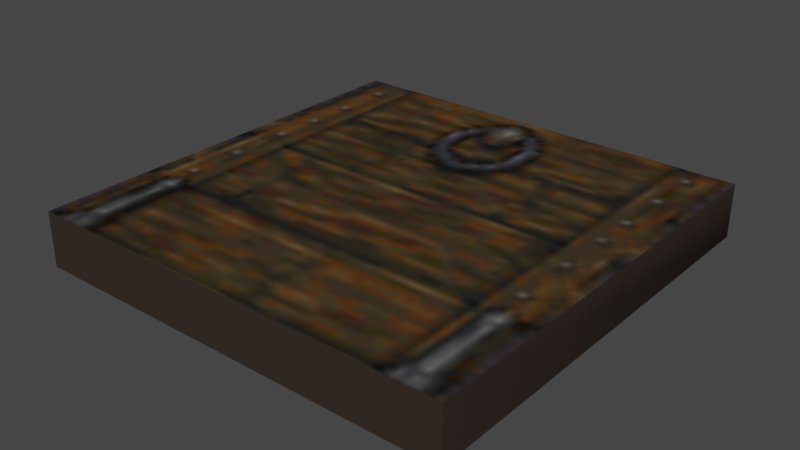 # Source: 41410.blend  (saved by Blender 3.3.6; exported with 4.5.12 LTS)
import bpy
from mathutils import Matrix  # noqa: F401  (used for matrix-valued properties, if any)

bpy.ops.wm.read_factory_settings(use_empty=True)
scene = bpy.context.scene
scene.name = 'Scene'

# ---- collections
col_collection = bpy.data.collections.new('Collection'); scene.collection.children.link(col_collection)

# ---- images (referenced by path relative to the original .blend; pixels are not part of the script)
import os
ASSET_DIR = os.environ.get("B2B_ASSET_DIR", "")  # directory of the original .blend (textures are referenced by path, not embedded)
HERE = os.path.dirname(os.path.abspath(__file__))  # packed textures are extracted next to this script under _unpacked/

def load_image(name, relpath, width, height, colorspace="sRGB"):
    """Load a texture the original file referenced (path relative to the .blend, or extracted next to this script)."""
    p = next((c for c in (os.path.join(HERE, relpath), os.path.join(ASSET_DIR, relpath)) if relpath and os.path.exists(c)), "")
    if p:
        img = bpy.data.images.load(p, check_existing=True)
        img.name = name
    else:  # same state as the original file: an image datablock whose file is absent (Cycles renders it pink)
        img = bpy.data.images.new(name, width, height)
        img.source = "FILE"
        img.filepath = "//" + (relpath or name)
    img.colorspace_settings.name = colorspace
    return img
img_texture_094_1_png = load_image('TEXTURE.094_1.png', '_unpacked/TEXTURE.094_1.b6b741cb.png', 64, 64, 'sRGB')
img_texture_000_44_png = load_image('TEXTURE.000_44.png', '_unpacked/TEXTURE.000_44.5f418fb9.png', 32, 32, 'sRGB')

# ---- materials (node trees are filled in below, after node groups)
mat_texture_094_1_material = bpy.data.materials.new('TEXTURE.094_1-material')
mat_texture_094_1_material.use_transparent_shadow = False
mat_texture_094_1_material.preview_render_type = 'FLAT'
mat_texture_000_44_material = bpy.data.materials.new('TEXTURE.000_44-material')
mat_texture_000_44_material.use_transparent_shadow = False
mat_texture_000_44_material.preview_render_type = 'FLAT'

# ---- material node trees
mat_texture_094_1_material.use_nodes = True; mat_texture_094_1_material.node_tree.nodes.clear()
_N = mat_texture_094_1_material.node_tree.nodes; _L = mat_texture_094_1_material.node_tree.links
n0 = _N.new('ShaderNodeBsdfPrincipled'); n0.name = 'Principled BSDF'; n0.location = (0, 300)
n0.distribution = 'GGX'
n0.subsurface_method = 'RANDOM_WALK_SKIN'
n0.inputs[3].default_value = 1.45
n0.inputs[13].default_value = 0.0
n0.inputs[27].default_value = (0.0, 0.0, 0.0, 1.0)
n0.inputs[28].default_value = 1.0
n1 = _N.new('ShaderNodeOutputMaterial'); n1.name = 'Material Output'; n1.location = (300, 300)
n2 = _N.new('ShaderNodeTexImage'); n2.name = 'Image Texture'; n2.location = (-300, 300)
n2.label = 'Base Color'
n2.image = img_texture_094_1_png
_L.new(n0.outputs[0], n1.inputs[0])
_L.new(n2.outputs[0], n0.inputs[0])
n1.is_active_output = True
mat_texture_000_44_material.use_nodes = True; mat_texture_000_44_material.node_tree.nodes.clear()
_N = mat_texture_000_44_material.node_tree.nodes; _L = mat_texture_000_44_material.node_tree.links
n0 = _N.new('ShaderNodeBsdfPrincipled'); n0.name = 'Principled BSDF'; n0.location = (0, 300)
n0.distribution = 'GGX'
n0.subsurface_method = 'RANDOM_WALK_SKIN'
n0.inputs[3].default_value = 1.45
n0.inputs[13].default_value = 0.0
n0.inputs[27].default_value = (0.0, 0.0, 0.0, 1.0)
n0.inputs[28].default_value = 1.0
n1 = _N.new('ShaderNodeOutputMaterial'); n1.name = 'Material Output'; n1.location = (300, 300)
n2 = _N.new('ShaderNodeTexImage'); n2.name = 'Image Texture'; n2.location = (-300, 300)
n2.label = 'Base Color'
n2.image = img_texture_000_44_png
_L.new(n0.outputs[0], n1.inputs[0])
_L.new(n2.outputs[0], n0.inputs[0])
n1.is_active_output = True

# ---- world
world_world = bpy.data.worlds.new('World'); scene.world = world_world
world_world.use_nodes = True; world_world.node_tree.nodes.clear()
_N = world_world.node_tree.nodes; _L = world_world.node_tree.links
n0 = _N.new('ShaderNodeOutputWorld'); n0.name = 'World Output'; n0.location = (300, 300)
n1 = _N.new('ShaderNodeBackground'); n1.name = 'Background'; n1.location = (10, 300)
n1.inputs[0].default_value = (0.05088, 0.05088, 0.05088, 1.0)
_L.new(n1.outputs[0], n0.inputs[0])
n0.is_active_output = True
world_world.color = (0.05088, 0.05088, 0.05088)
world_world.use_sun_shadow = False
world_world.sun_shadow_jitter_overblur = 0.0

# ---- meshes
me_model41410 = bpy.data.meshes.new('model41410')
me_model41410.from_pydata([(-0.7677, 0.04375, 0.7676), (0.7683, 0.04375, 0.7676), (0.7683, 0.04375, -0.7684), (-0.7677, 0.04375, -0.7684), (0.7664, -0.05225, 0.7701), (0.7683, 0.04375, 0.7676), (-0.7677, 0.04375, 0.7676), (-0.768, -0.05351, 0.7689), (0.7683, 0.04375, -0.7684), (0.7683, 0.04375, 0.7676), (0.7643, -0.05225, 0.7701), (-0.7665, -0.05225, -0.7681), (-0.7677, 0.04375, -0.7684), (0.7683, 0.04375, -0.7684), (0.7659, -0.05225, -0.7671), (-0.7677, 0.04375, 0.7676), (-0.7677, 0.04375, -0.7684), (-0.7653, -0.05225, -0.7671), (0.7676, -0.05225, -0.7677), (0.7664, -0.05225, 0.7657), (-0.7671, -0.05351, 0.7675), (-0.7674, -0.05225, -0.7671)], [], [(0, 1, 2), (0, 2, 3), (4, 5, 6), (4, 6, 7), (18, 8, 9), (18, 9, 10), (11, 12, 13), (11, 13, 14), (20, 15, 16), (20, 16, 17), (18, 19, 20), (18, 20, 21)])
me_model41410.polygons.foreach_set('use_smooth', [0, 0, 1, 1, 1, 1, 1, 1, 1, 1, 0, 0])
_uv = me_model41410.uv_layers.new(name='model54001-uv')
_uv.uv.foreach_set('vector', [0.0, 0.0, 0.0, -1.0, 1.0, -1.0, 0.0, 0.0, 1.0, -1.0, 1.0, 0.0, 0.0, 0.0, 0.0, 0.0, 0.0, 0.0, 0.0, 0.0, 0.0, 0.0, 0.0, 0.0, 0.0, 0.0, 0.0, 0.0, 0.0, 0.0, 0.0, 0.0, 0.0, 0.0, 0.0, 0.0, 0.0, 0.0, 0.0, 0.0, 0.0, 0.0, 0.0, 0.0, 0.0, 0.0, 0.0, 0.0, 0.0, 0.0, 0.0, 0.0, 0.0, 0.0, 0.0, 0.0, 0.0, 0.0, 0.0, 0.0, 0.9994, 0.9999, 0.0008203, 0.9987, 9.995e-05, 9.995e-05, 0.9994, 0.9999, 9.995e-05, 9.995e-05, 0.9994, 0.0003262])
_ca = me_model41410.color_attributes.new('Col', 'BYTE_COLOR', 'CORNER')
_ca.data.foreach_set('color', [1.0, 1.0, 1.0, 1.0, 1.0, 1.0, 1.0, 1.0, 1.0, 1.0, 1.0, 1.0, 1.0, 1.0, 1.0, 1.0, 1.0, 1.0, 1.0, 1.0, 1.0, 1.0, 1.0, 1.0, 1.0, 1.0, 1.0, 1.0, 1.0, 1.0, 1.0, 1.0, 1.0, 1.0, 1.0, 1.0, 1.0, 1.0, 1.0, 1.0, 1.0, 1.0, 1.0, 1.0, 1.0, 1.0, 1.0, 1.0, 1.0, 1.0, 1.0, 1.0, 1.0, 1.0, 1.0, 1.0, 1.0, 1.0, 1.0, 1.0, 1.0, 1.0, 1.0, 1.0, 1.0, 1.0, 1.0, 1.0, 1.0, 1.0, 1.0, 1.0, 1.0, 1.0, 1.0, 1.0, 1.0, 1.0, 1.0, 1.0, 1.0, 1.0, 1.0, 1.0, 1.0, 1.0, 1.0, 1.0, 1.0, 1.0, 1.0, 1.0, 1.0, 1.0, 1.0, 1.0, 1.0, 1.0, 1.0, 1.0, 1.0, 1.0, 1.0, 1.0, 1.0, 1.0, 1.0, 1.0, 1.0, 1.0, 1.0, 1.0, 1.0, 1.0, 1.0, 1.0, 1.0, 1.0, 1.0, 1.0, 1.0, 1.0, 1.0, 1.0, 1.0, 1.0, 1.0, 1.0, 1.0, 1.0, 1.0, 1.0, 1.0, 1.0, 1.0, 1.0, 1.0, 1.0, 1.0, 1.0, 1.0, 1.0, 1.0, 1.0])
me_model41410.materials.append(mat_texture_094_1_material)
me_model41410.materials.append(mat_texture_000_44_material)
me_model41410.use_mirror_z = True
me_model41410.update()

# ---- objects
ob_model41410_node = bpy.data.objects.new('model41410-node', me_model41410)

# ---- transforms, parenting, visibility, modifiers, constraints
ob_model41410_node.location = (0.7677, 0.7676, -0.04375)
ob_model41410_node.rotation_euler = (1.571, -0.0, 0.0)
ob_model41410_node.scale = (1.0, 2.0, 1.0)
ob_model41410_node.lock_scale = (True, True, True)
ob_model41410_node.use_mesh_mirror_z = True
_vg = ob_model41410_node.vertex_groups.new(name='Group')

# ---- collection membership
col_collection.objects.link(ob_model41410_node)

# ---- scene / render settings (as saved in the file)
scene.frame_start = 1; scene.frame_end = 250; scene.frame_set(6)
scene.render.engine = 'BLENDER_EEVEE_NEXT'
scene.cycles.sampling_pattern = 'TABULATED_SOBOL'
scene.cycles.use_light_tree = False
scene.view_settings.view_transform = 'Filmic'
bpy.context.view_layer.update()

# ---- added for rendering (the .blend has no active camera and no usable light): camera, sun
cam_auto = bpy.data.cameras.new('AutoCamera')
cam_auto.lens = 50.0
cam_auto.sensor_width = 36.0
cam_auto.clip_end = 1000.0
ob_auto_camera = bpy.data.objects.new('AutoCamera', cam_auto)
scene.collection.objects.link(ob_auto_camera)
ob_auto_camera.location = (2.78754, -1.65689, 1.56224)
ob_auto_camera.rotation_euler = (1.09748, -7.21219e-08, 0.694738)
scene.camera = ob_auto_camera
light_auto_sun = bpy.data.lights.new('AutoSun', 'SUN')
light_auto_sun.energy = 3.0
light_auto_sun.angle = 0.0523599
ob_auto_sun = bpy.data.objects.new('AutoSun', light_auto_sun)
scene.collection.objects.link(ob_auto_sun)
ob_auto_sun.rotation_euler = (0.872665, 0.174533, 0.523599)
bpy.context.view_layer.update()
